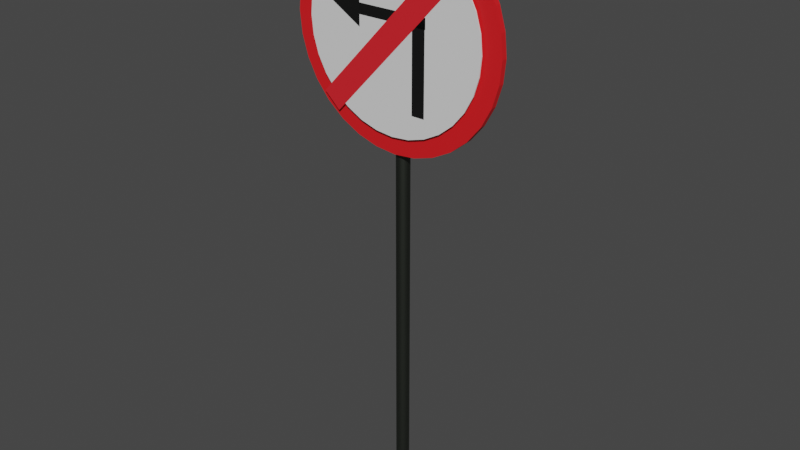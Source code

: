 # Source: zakaz_w_lewo.blend  (saved by Blender 2.81.16; exported with 4.5.12 LTS)
import bpy
from mathutils import Matrix  # noqa: F401  (used for matrix-valued properties, if any)

bpy.ops.wm.read_factory_settings(use_empty=True)
scene = bpy.context.scene
scene.name = 'Scene'

# ---- collections
col_collection = bpy.data.collections.new('Collection'); scene.collection.children.link(col_collection)

# ---- materials (node trees are filled in below, after node groups)
mat_material_001 = bpy.data.materials.new('Material.001')
mat_material_001.use_transparent_shadow = False
mat_material_001.diffuse_color = (0.8, 0.009515, 0.009515, 1.0)
mat_material_002 = bpy.data.materials.new('Material.002')
mat_material_002.use_transparent_shadow = False
mat_material_003 = bpy.data.materials.new('Material.003')
mat_material_003.use_transparent_shadow = False
mat_material_003.diffuse_color = (0.004896, 0.004896, 0.004896, 1.0)
mat_material_004 = bpy.data.materials.new('Material.004')
mat_material_004.use_transparent_shadow = False
mat_material_004.diffuse_color = (0.8, 0.004795, 0.00278, 1.0)
mat_material_009 = bpy.data.materials.new('Material.009')
mat_material_009.use_transparent_shadow = False
mat_material_009.diffuse_color = (0.08714, 0.08714, 0.08714, 1.0)
mat_material_009.metallic = 1.0

# ---- material node trees
mat_material_001.use_nodes = True; mat_material_001.node_tree.nodes.clear()
_N = mat_material_001.node_tree.nodes; _L = mat_material_001.node_tree.links
n0 = _N.new('ShaderNodeOutputMaterial'); n0.name = 'Material Output'; n0.location = (300, 300)
n1 = _N.new('ShaderNodeBsdfPrincipled'); n1.name = 'Principled BSDF'; n1.location = (10, 300)
n1.distribution = 'GGX'
n1.subsurface_method = 'BURLEY'
n1.inputs[0].default_value = (0.8, 0.01138, 0.01562, 1.0)
n1.inputs[3].default_value = 1.45
n1.inputs[27].default_value = (0.0, 0.0, 0.0, 1.0)
n1.inputs[28].default_value = 1.0
_L.new(n1.outputs[0], n0.inputs[0])
n0.is_active_output = True
mat_material_002.use_nodes = True; mat_material_002.node_tree.nodes.clear()
_N = mat_material_002.node_tree.nodes; _L = mat_material_002.node_tree.links
n0 = _N.new('ShaderNodeOutputMaterial'); n0.name = 'Material Output'; n0.location = (300, 300)
n1 = _N.new('ShaderNodeBsdfPrincipled'); n1.name = 'Principled BSDF'; n1.location = (10, 300)
n1.distribution = 'GGX'
n1.subsurface_method = 'BURLEY'
n1.inputs[3].default_value = 1.45
n1.inputs[27].default_value = (0.0, 0.0, 0.0, 1.0)
n1.inputs[28].default_value = 1.0
_L.new(n1.outputs[0], n0.inputs[0])
n0.is_active_output = True
mat_material_003.use_nodes = True; mat_material_003.node_tree.nodes.clear()
_N = mat_material_003.node_tree.nodes; _L = mat_material_003.node_tree.links
n0 = _N.new('ShaderNodeOutputMaterial'); n0.name = 'Material Output'; n0.location = (300, 300)
n1 = _N.new('ShaderNodeBsdfPrincipled'); n1.name = 'Principled BSDF'; n1.location = (10, 300)
n1.distribution = 'GGX'
n1.subsurface_method = 'BURLEY'
n1.inputs[0].default_value = (0.004896, 0.004896, 0.004896, 1.0)
n1.inputs[3].default_value = 1.45
n1.inputs[27].default_value = (0.0, 0.0, 0.0, 1.0)
n1.inputs[28].default_value = 1.0
_L.new(n1.outputs[0], n0.inputs[0])
n0.is_active_output = True
mat_material_004.use_nodes = True; mat_material_004.node_tree.nodes.clear()
_N = mat_material_004.node_tree.nodes; _L = mat_material_004.node_tree.links
n0 = _N.new('ShaderNodeOutputMaterial'); n0.name = 'Material Output'; n0.location = (300, 300)
n1 = _N.new('ShaderNodeBsdfPrincipled'); n1.name = 'Principled BSDF'; n1.location = (10, 300)
n1.distribution = 'GGX'
n1.subsurface_method = 'BURLEY'
n1.inputs[0].default_value = (0.8, 0.01829, 0.02687, 1.0)
n1.inputs[3].default_value = 1.45
n1.inputs[27].default_value = (0.0, 0.0, 0.0, 1.0)
n1.inputs[28].default_value = 1.0
_L.new(n1.outputs[0], n0.inputs[0])
n0.is_active_output = True
mat_material_009.use_nodes = True; mat_material_009.node_tree.nodes.clear()
_N = mat_material_009.node_tree.nodes; _L = mat_material_009.node_tree.links
n0 = _N.new('ShaderNodeOutputMaterial'); n0.name = 'Material Output'; n0.location = (300, 300)
n1 = _N.new('ShaderNodeBsdfPrincipled'); n1.name = 'Principled BSDF'; n1.location = (10, 300)
n1.distribution = 'GGX'
n1.subsurface_method = 'BURLEY'
n1.inputs[0].default_value = (0.09148, 0.1025, 0.08605, 1.0)
n1.inputs[1].default_value = 1.0
n1.inputs[3].default_value = 1.45
n1.inputs[27].default_value = (0.0, 0.0, 0.0, 1.0)
n1.inputs[28].default_value = 1.0
_L.new(n1.outputs[0], n0.inputs[0])
n0.is_active_output = True

# ---- world
world_world = bpy.data.worlds.new('World'); scene.world = world_world
world_world.use_nodes = True; world_world.node_tree.nodes.clear()
_N = world_world.node_tree.nodes; _L = world_world.node_tree.links
n0 = _N.new('ShaderNodeOutputWorld'); n0.name = 'World Output'; n0.location = (300, 300)
n1 = _N.new('ShaderNodeBackground'); n1.name = 'Background'; n1.location = (10, 300)
n1.inputs[0].default_value = (0.05088, 0.05088, 0.05088, 1.0)
_L.new(n1.outputs[0], n0.inputs[0])
n0.is_active_output = True
world_world.color = (0.05088, 0.05088, 0.05088)
world_world.use_sun_shadow = False
world_world.sun_shadow_jitter_overblur = 0.0

# ---- meshes
me_cylinder = bpy.data.meshes.new('Cylinder')
me_cylinder.from_pydata([(0.0, 1.0, -0.025), (0.0, 1.0, 0.025), (0.1951, 0.9808, -0.025), (0.1951, 0.9808, 0.025), (0.3827, 0.9239, -0.025), (0.3827, 0.9239, 0.025), (0.5556, 0.8315, -0.025), (0.5556, 0.8315, 0.025), (0.7071, 0.7071, -0.025), (0.7071, 0.7071, 0.025), (0.8315, 0.5556, -0.025), (0.8315, 0.5556, 0.025), (0.9239, 0.3827, -0.025), (0.9239, 0.3827, 0.025), (0.9808, 0.1951, -0.025), (0.9808, 0.1951, 0.025), (1.0, 7.55e-08, -0.025), (1.0, 7.55e-08, 0.025), (0.9808, -0.1951, -0.025), (0.9808, -0.1951, 0.025), (0.9239, -0.3827, -0.025), (0.9239, -0.3827, 0.025), (0.8315, -0.5556, -0.025), (0.8315, -0.5556, 0.025), (0.7071, -0.7071, -0.025), (0.7071, -0.7071, 0.025), (0.5556, -0.8315, -0.025), (0.5556, -0.8315, 0.025), (0.3827, -0.9239, -0.025), (0.3827, -0.9239, 0.025), (0.1951, -0.9808, -0.025), (0.1951, -0.9808, 0.025), (-3.258e-07, -1.0, -0.025), (-3.258e-07, -1.0, 0.025), (-0.1951, -0.9808, -0.025), (-0.1951, -0.9808, 0.025), (-0.3827, -0.9239, -0.025), (-0.3827, -0.9239, 0.025), (-0.5556, -0.8315, -0.025), (-0.5556, -0.8315, 0.025), (-0.7071, -0.7071, -0.025), (-0.7071, -0.7071, 0.025), (-0.8315, -0.5556, -0.025), (-0.8315, -0.5556, 0.025), (-0.9239, -0.3827, -0.025), (-0.9239, -0.3827, 0.025), (-0.9808, -0.1951, -0.025), (-0.9808, -0.1951, 0.025), (-1.0, 9.656e-07, -0.025), (-1.0, 9.656e-07, 0.025), (-0.9808, 0.1951, -0.025), (-0.9808, 0.1951, 0.025), (-0.9239, 0.3827, -0.025), (-0.9239, 0.3827, 0.025), (-0.8315, 0.5556, -0.025), (-0.8315, 0.5556, 0.025), (-0.7071, 0.7071, -0.025), (-0.7071, 0.7071, 0.025), (-0.5556, 0.8315, -0.025), (-0.5556, 0.8315, 0.025), (-0.3827, 0.9239, -0.025), (-0.3827, 0.9239, 0.025), (-0.1951, 0.9808, -0.025), (-0.1951, 0.9808, 0.025)], [], [(0, 1, 3, 2), (2, 3, 5, 4), (4, 5, 7, 6), (6, 7, 9, 8), (8, 9, 11, 10), (10, 11, 13, 12), (12, 13, 15, 14), (14, 15, 17, 16), (16, 17, 19, 18), (18, 19, 21, 20), (20, 21, 23, 22), (22, 23, 25, 24), (24, 25, 27, 26), (26, 27, 29, 28), (28, 29, 31, 30), (30, 31, 33, 32), (32, 33, 35, 34), (34, 35, 37, 36), (36, 37, 39, 38), (38, 39, 41, 40), (40, 41, 43, 42), (42, 43, 45, 44), (44, 45, 47, 46), (46, 47, 49, 48), (48, 49, 51, 50), (50, 51, 53, 52), (52, 53, 55, 54), (54, 55, 57, 56), (56, 57, 59, 58), (58, 59, 61, 60), (3, 1, 63, 61, 59, 57, 55, 53, 51, 49, 47, 45, 43, 41, 39, 37, 35, 33, 31, 29, 27, 25, 23, 21, 19, 17, 15, 13, 11, 9, 7, 5), (60, 61, 63, 62), (62, 63, 1, 0), (0, 2, 4, 6, 8, 10, 12, 14, 16, 18, 20, 22, 24, 26, 28, 30, 32, 34, 36, 38, 40, 42, 44, 46, 48, 50, 52, 54, 56, 58, 60, 62)])
_uv = me_cylinder.uv_layers.new(name='UVMap')
_uv.uv.foreach_set('vector', [1.0, 0.5, 1.0, 1.0, 0.9688, 1.0, 0.9688, 0.5, 0.9688, 0.5, 0.9688, 1.0, 0.9375, 1.0, 0.9375, 0.5, 0.9375, 0.5, 0.9375, 1.0, 0.9062, 1.0, 0.9062, 0.5, 0.9062, 0.5, 0.9062, 1.0, 0.875, 1.0, 0.875, 0.5, 0.875, 0.5, 0.875, 1.0, 0.8438, 1.0, 0.8438, 0.5, 0.8438, 0.5, 0.8438, 1.0, 0.8125, 1.0, 0.8125, 0.5, 0.8125, 0.5, 0.8125, 1.0, 0.7812, 1.0, 0.7812, 0.5, 0.7812, 0.5, 0.7812, 1.0, 0.75, 1.0, 0.75, 0.5, 0.75, 0.5, 0.75, 1.0, 0.7188, 1.0, 0.7188, 0.5, 0.7188, 0.5, 0.7188, 1.0, 0.6875, 1.0, 0.6875, 0.5, 0.6875, 0.5, 0.6875, 1.0, 0.6562, 1.0, 0.6562, 0.5, 0.6562, 0.5, 0.6562, 1.0, 0.625, 1.0, 0.625, 0.5, 0.625, 0.5, 0.625, 1.0, 0.5938, 1.0, 0.5938, 0.5, 0.5938, 0.5, 0.5938, 1.0, 0.5625, 1.0, 0.5625, 0.5, 0.5625, 0.5, 0.5625, 1.0, 0.5312, 1.0, 0.5312, 0.5, 0.5312, 0.5, 0.5312, 1.0, 0.5, 1.0, 0.5, 0.5, 0.5, 0.5, 0.5, 1.0, 0.4688, 1.0, 0.4688, 0.5, 0.4688, 0.5, 0.4688, 1.0, 0.4375, 1.0, 0.4375, 0.5, 0.4375, 0.5, 0.4375, 1.0, 0.4062, 1.0, 0.4062, 0.5, 0.4062, 0.5, 0.4062, 1.0, 0.375, 1.0, 0.375, 0.5, 0.375, 0.5, 0.375, 1.0, 0.3438, 1.0, 0.3438, 0.5, 0.3438, 0.5, 0.3438, 1.0, 0.3125, 1.0, 0.3125, 0.5, 0.3125, 0.5, 0.3125, 1.0, 0.2812, 1.0, 0.2812, 0.5, 0.2812, 0.5, 0.2812, 1.0, 0.25, 1.0, 0.25, 0.5, 0.25, 0.5, 0.25, 1.0, 0.2188, 1.0, 0.2188, 0.5, 0.2188, 0.5, 0.2188, 1.0, 0.1875, 1.0, 0.1875, 0.5, 0.1875, 0.5, 0.1875, 1.0, 0.1562, 1.0, 0.1562, 0.5, 0.1562, 0.5, 0.1562, 1.0, 0.125, 1.0, 0.125, 0.5, 0.125, 0.5, 0.125, 1.0, 0.09375, 1.0, 0.09375, 0.5, 0.09375, 0.5, 0.09375, 1.0, 0.0625, 1.0, 0.0625, 0.5, 0.2968, 0.4854, 0.25, 0.49, 0.2032, 0.4854, 0.1582, 0.4717, 0.1167, 0.4496, 0.08029, 0.4197, 0.05045, 0.3833, 0.02827, 0.3418, 0.01461, 0.2968, 0.01, 0.25, 0.01461, 0.2032, 0.02827, 0.1582, 0.05045, 0.1167, 0.08029, 0.08029, 0.1167, 0.05045, 0.1582, 0.02827, 0.2032, 0.01461, 0.25, 0.01, 0.2968, 0.01461, 0.3418, 0.02827, 0.3833, 0.05045, 0.4197, 0.08029, 0.4496, 0.1167, 0.4717, 0.1582, 0.4854, 0.2032, 0.49, 0.25, 0.4854, 0.2968, 0.4717, 0.3418, 0.4496, 0.3833, 0.4197, 0.4197, 0.3833, 0.4496, 0.3418, 0.4717, 0.0625, 0.5, 0.0625, 1.0, 0.03125, 1.0, 0.03125, 0.5, 0.03125, 0.5, 0.03125, 1.0, 0.0, 1.0, 0.0, 0.5, 0.75, 0.49, 0.7968, 0.4854, 0.8418, 0.4717, 0.8833, 0.4496, 0.9197, 0.4197, 0.9496, 0.3833, 0.9717, 0.3418, 0.9854, 0.2968, 0.99, 0.25, 0.9854, 0.2032, 0.9717, 0.1582, 0.9496, 0.1167, 0.9197, 0.08029, 0.8833, 0.05045, 0.8418, 0.02827, 0.7968, 0.01461, 0.75, 0.01, 0.7032, 0.01461, 0.6582, 0.02827, 0.6167, 0.05045, 0.5803, 0.08029, 0.5504, 0.1167, 0.5283, 0.1582, 0.5146, 0.2032, 0.51, 0.25, 0.5146, 0.2968, 0.5283, 0.3418, 0.5504, 0.3833, 0.5803, 0.4197, 0.6167, 0.4496, 0.6582, 0.4717, 0.7032, 0.4854])
me_cylinder.materials.append(mat_material_001)
me_cylinder.use_remesh_fix_poles = True
me_cylinder.use_remesh_preserve_attributes = False
me_cylinder.use_mirror_vertex_groups = False
me_cylinder.update()
me_cylinder_001 = bpy.data.meshes.new('Cylinder.001')
me_cylinder_001.from_pydata([(0.0, 0.84, -0.005), (0.0, 0.84, 0.005), (0.1639, 0.8239, -0.005), (0.1639, 0.8239, 0.005), (0.3215, 0.7761, -0.005), (0.3215, 0.7761, 0.005), (0.4667, 0.6984, -0.005), (0.4667, 0.6984, 0.005), (0.594, 0.594, -0.005), (0.594, 0.594, 0.005), (0.6984, 0.4667, -0.005), (0.6984, 0.4667, 0.005), (0.7761, 0.3215, -0.005), (0.7761, 0.3215, 0.005), (0.8239, 0.1639, -0.005), (0.8239, 0.1639, 0.005), (0.84, 6.342e-08, -0.005), (0.84, 6.342e-08, 0.005), (0.8239, -0.1639, -0.005), (0.8239, -0.1639, 0.005), (0.7761, -0.3215, -0.005), (0.7761, -0.3215, 0.005), (0.6984, -0.4667, -0.005), (0.6984, -0.4667, 0.005), (0.594, -0.594, -0.005), (0.594, -0.594, 0.005), (0.4667, -0.6984, -0.005), (0.4667, -0.6984, 0.005), (0.3215, -0.7761, -0.005), (0.3215, -0.7761, 0.005), (0.1639, -0.8239, -0.005), (0.1639, -0.8239, 0.005), (-2.737e-07, -0.84, -0.005), (-2.737e-07, -0.84, 0.005), (-0.1639, -0.8239, -0.005), (-0.1639, -0.8239, 0.005), (-0.3215, -0.7761, -0.005), (-0.3215, -0.7761, 0.005), (-0.4667, -0.6984, -0.005), (-0.4667, -0.6984, 0.005), (-0.594, -0.594, -0.005), (-0.594, -0.594, 0.005), (-0.6984, -0.4667, -0.005), (-0.6984, -0.4667, 0.005), (-0.7761, -0.3215, -0.005), (-0.7761, -0.3215, 0.005), (-0.8239, -0.1639, -0.005), (-0.8239, -0.1639, 0.005), (-0.84, 8.111e-07, -0.005), (-0.84, 8.111e-07, 0.005), (-0.8239, 0.1639, -0.005), (-0.8239, 0.1639, 0.005), (-0.7761, 0.3215, -0.005), (-0.7761, 0.3215, 0.005), (-0.6984, 0.4667, -0.005), (-0.6984, 0.4667, -0.009365), (-0.594, 0.594, -0.005), (-0.594, 0.594, 0.005), (-0.4667, 0.6984, -0.005), (-0.4667, 0.6984, 0.005), (-0.3215, 0.7761, -0.005), (-0.3215, 0.7761, 0.005), (-0.1639, 0.8239, -0.005), (-0.1639, 0.8239, 0.005), (-0.6024, 0.1607, 0.006998), (-0.324, -0.00316, 0.006998), (-0.3213, 0.3199, 0.006998), (-0.324, 0.09603, 0.005635), (0.3241, 0.09603, 0.005635), (-0.324, 0.1881, 0.005635), (0.3241, 0.1881, 0.005635), (0.1982, -0.6128, 0.005635), (0.3184, -0.6128, 0.005635), (0.1982, 0.1866, 0.005635), (0.3184, 0.1866, 0.005635), (-0.5629, -0.7503, 0.006455), (0.7111, 0.6116, 0.006455), (-0.7111, -0.6116, 0.006455), (0.5629, 0.7503, 0.006455)], [], [(0, 1, 3, 2), (2, 3, 5, 4), (4, 5, 7, 6), (6, 7, 9, 8), (8, 9, 11, 10), (10, 11, 13, 12), (12, 13, 15, 14), (14, 15, 17, 16), (16, 17, 19, 18), (18, 19, 21, 20), (20, 21, 23, 22), (22, 23, 25, 24), (24, 25, 27, 26), (26, 27, 29, 28), (28, 29, 31, 30), (30, 31, 33, 32), (32, 33, 35, 34), (34, 35, 37, 36), (36, 37, 39, 38), (38, 39, 41, 40), (40, 41, 43, 42), (42, 43, 45, 44), (44, 45, 47, 46), (46, 47, 49, 48), (48, 49, 51, 50), (50, 51, 53, 52), (52, 53, 55, 54), (54, 55, 57, 56), (56, 57, 59, 58), (58, 59, 61, 60), (3, 1, 63, 61, 59, 57, 55, 53, 51, 49, 47, 45, 43, 41, 39, 37, 35, 33, 31, 29, 27, 25, 23, 21, 19, 17, 15, 13, 11, 9, 7, 5), (60, 61, 63, 62), (62, 63, 1, 0), (0, 2, 4, 6, 8, 10, 12, 14, 16, 18, 20, 22, 24, 26, 28, 30, 32, 34, 36, 38, 40, 42, 44, 46, 48, 50, 52, 54, 56, 58, 60, 62), (65, 66, 64), (67, 68, 70, 69), (71, 72, 74, 73), (75, 76, 78, 77)])
me_cylinder_001.polygons.foreach_set('material_index', [0, 0, 0, 0, 0, 0, 0, 0, 0, 0, 0, 0, 0, 0, 0, 0, 0, 0, 0, 0, 0, 0, 0, 0, 0, 0, 0, 0, 0, 0, 0, 0, 0, 0, 1, 1, 1, 2])
_uv = me_cylinder_001.uv_layers.new(name='UVMap')
_uv.uv.foreach_set('vector', [1.0, 0.5, 1.0, 1.0, 0.9688, 1.0, 0.9688, 0.5, 0.9688, 0.5, 0.9688, 1.0, 0.9375, 1.0, 0.9375, 0.5, 0.9375, 0.5, 0.9375, 1.0, 0.9062, 1.0, 0.9062, 0.5, 0.9062, 0.5, 0.9062, 1.0, 0.875, 1.0, 0.875, 0.5, 0.875, 0.5, 0.875, 1.0, 0.8438, 1.0, 0.8438, 0.5, 0.8438, 0.5, 0.8438, 1.0, 0.8125, 1.0, 0.8125, 0.5, 0.8125, 0.5, 0.8125, 1.0, 0.7812, 1.0, 0.7812, 0.5, 0.7812, 0.5, 0.7812, 1.0, 0.75, 1.0, 0.75, 0.5, 0.75, 0.5, 0.75, 1.0, 0.7188, 1.0, 0.7188, 0.5, 0.7188, 0.5, 0.7188, 1.0, 0.6875, 1.0, 0.6875, 0.5, 0.6875, 0.5, 0.6875, 1.0, 0.6562, 1.0, 0.6562, 0.5, 0.6562, 0.5, 0.6562, 1.0, 0.625, 1.0, 0.625, 0.5, 0.625, 0.5, 0.625, 1.0, 0.5938, 1.0, 0.5938, 0.5, 0.5938, 0.5, 0.5938, 1.0, 0.5625, 1.0, 0.5625, 0.5, 0.5625, 0.5, 0.5625, 1.0, 0.5312, 1.0, 0.5312, 0.5, 0.5312, 0.5, 0.5312, 1.0, 0.5, 1.0, 0.5, 0.5, 0.5, 0.5, 0.5, 1.0, 0.4688, 1.0, 0.4688, 0.5, 0.4688, 0.5, 0.4688, 1.0, 0.4375, 1.0, 0.4375, 0.5, 0.4375, 0.5, 0.4375, 1.0, 0.4062, 1.0, 0.4062, 0.5, 0.4062, 0.5, 0.4062, 1.0, 0.375, 1.0, 0.375, 0.5, 0.375, 0.5, 0.375, 1.0, 0.3438, 1.0, 0.3438, 0.5, 0.3438, 0.5, 0.3438, 1.0, 0.3125, 1.0, 0.3125, 0.5, 0.3125, 0.5, 0.3125, 1.0, 0.2812, 1.0, 0.2812, 0.5, 0.2812, 0.5, 0.2812, 1.0, 0.25, 1.0, 0.25, 0.5, 0.25, 0.5, 0.25, 1.0, 0.2188, 1.0, 0.2188, 0.5, 0.2188, 0.5, 0.2188, 1.0, 0.1875, 1.0, 0.1875, 0.5, 0.1875, 0.5, 0.1875, 1.0, 0.1562, 1.0, 0.1562, 0.5, 0.1562, 0.5, 0.1562, 1.0, 0.125, 1.0, 0.125, 0.5, 0.125, 0.5, 0.125, 1.0, 0.09375, 1.0, 0.09375, 0.5, 0.09375, 0.5, 0.09375, 1.0, 0.0625, 1.0, 0.0625, 0.5, 0.2968, 0.4854, 0.25, 0.49, 0.2032, 0.4854, 0.1582, 0.4717, 0.1167, 0.4496, 0.08029, 0.4197, 0.05045, 0.3833, 0.02827, 0.3418, 0.01461, 0.2968, 0.01, 0.25, 0.01461, 0.2032, 0.02827, 0.1582, 0.05045, 0.1167, 0.08029, 0.08029, 0.1167, 0.05045, 0.1582, 0.02827, 0.2032, 0.01461, 0.25, 0.01, 0.2968, 0.01461, 0.3418, 0.02827, 0.3833, 0.05045, 0.4197, 0.08029, 0.4496, 0.1167, 0.4717, 0.1582, 0.4854, 0.2032, 0.49, 0.25, 0.4854, 0.2968, 0.4717, 0.3418, 0.4496, 0.3833, 0.4197, 0.4197, 0.3833, 0.4496, 0.3418, 0.4717, 0.0625, 0.5, 0.0625, 1.0, 0.03125, 1.0, 0.03125, 0.5, 0.03125, 0.5, 0.03125, 1.0, 0.0, 1.0, 0.0, 0.5, 0.75, 0.49, 0.7968, 0.4854, 0.8418, 0.4717, 0.8833, 0.4496, 0.9197, 0.4197, 0.9496, 0.3833, 0.9717, 0.3418, 0.9854, 0.2968, 0.99, 0.25, 0.9854, 0.2032, 0.9717, 0.1582, 0.9496, 0.1167, 0.9197, 0.08029, 0.8833, 0.05045, 0.8418, 0.02827, 0.7968, 0.01461, 0.75, 0.01, 0.7032, 0.01461, 0.6582, 0.02827, 0.6167, 0.05045, 0.5803, 0.08029, 0.5504, 0.1167, 0.5283, 0.1582, 0.5146, 0.2032, 0.51, 0.25, 0.5146, 0.2968, 0.5283, 0.3418, 0.5504, 0.3833, 0.5803, 0.4197, 0.6167, 0.4496, 0.6582, 0.4717, 0.7032, 0.4854, 0.0, 0.0, 0.0, 0.0, 0.0, 0.0, 0.0, 0.0, 1.0, 0.0, 1.0, 1.0, 0.0, 1.0, 0.0, 0.0, 1.0, 0.0, 1.0, 1.0, 0.0, 1.0, 0.0, 0.0, 1.0, 0.0, 1.0, 1.0, 0.0, 1.0])
me_cylinder_001.materials.append(mat_material_002)
me_cylinder_001.materials.append(mat_material_003)
me_cylinder_001.materials.append(mat_material_004)
me_cylinder_001.use_remesh_fix_poles = True
me_cylinder_001.use_remesh_preserve_attributes = False
me_cylinder_001.use_mirror_vertex_groups = False
me_cylinder_001.update()
me_cylinder_002 = bpy.data.meshes.new('Cylinder.002')
me_cylinder_002.from_pydata([(0.0, 0.06, -1.0), (0.0, 0.06, 1.0), (0.01171, 0.05885, -1.0), (0.01171, 0.05885, 1.0), (0.02296, 0.05543, -1.0), (0.02296, 0.05543, 1.0), (0.03333, 0.04989, -1.0), (0.03333, 0.04989, 1.0), (0.04243, 0.04243, -1.0), (0.04243, 0.04243, 1.0), (0.04989, 0.03333, -1.0), (0.04989, 0.03333, 1.0), (0.05543, 0.02296, -1.0), (0.05543, 0.02296, 1.0), (0.05885, 0.01171, -1.0), (0.05885, 0.01171, 1.0), (0.06, 4.53e-09, -1.0), (0.06, 4.53e-09, 1.0), (0.05885, -0.01171, -1.0), (0.05885, -0.01171, 1.0), (0.05543, -0.02296, -1.0), (0.05543, -0.02296, 1.0), (0.04989, -0.03333, -1.0), (0.04989, -0.03333, 1.0), (0.04243, -0.04243, -1.0), (0.04243, -0.04243, 1.0), (0.03333, -0.04989, -1.0), (0.03333, -0.04989, 1.0), (0.02296, -0.05543, -1.0), (0.02296, -0.05543, 1.0), (0.01171, -0.05885, -1.0), (0.01171, -0.05885, 1.0), (-1.955e-08, -0.06, -1.0), (-1.955e-08, -0.06, 1.0), (-0.01171, -0.05885, -1.0), (-0.01171, -0.05885, 1.0), (-0.02296, -0.05543, -1.0), (-0.02296, -0.05543, 1.0), (-0.03333, -0.04989, -1.0), (-0.03333, -0.04989, 1.0), (-0.04243, -0.04243, -1.0), (-0.04243, -0.04243, 1.0), (-0.04989, -0.03333, -1.0), (-0.04989, -0.03333, 1.0), (-0.05543, -0.02296, -1.0), (-0.05543, -0.02296, 1.0), (-0.05885, -0.01171, -1.0), (-0.05885, -0.01171, 1.0), (-0.06, 5.794e-08, -1.0), (-0.06, 5.794e-08, 1.0), (-0.05885, 0.01171, -1.0), (-0.05885, 0.01171, 1.0), (-0.05543, 0.02296, -1.0), (-0.05543, 0.02296, 1.0), (-0.04989, 0.03333, -1.0), (-0.04989, 0.03333, 1.0), (-0.04243, 0.04243, -1.0), (-0.04243, 0.04243, 1.0), (-0.03333, 0.04989, -1.0), (-0.03333, 0.04989, 1.0), (-0.02296, 0.05543, -1.0), (-0.02296, 0.05543, 1.0), (-0.01171, 0.05885, -1.0), (-0.01171, 0.05885, 1.0)], [], [(0, 1, 3, 2), (2, 3, 5, 4), (4, 5, 7, 6), (6, 7, 9, 8), (8, 9, 11, 10), (10, 11, 13, 12), (12, 13, 15, 14), (14, 15, 17, 16), (16, 17, 19, 18), (18, 19, 21, 20), (20, 21, 23, 22), (22, 23, 25, 24), (24, 25, 27, 26), (26, 27, 29, 28), (28, 29, 31, 30), (30, 31, 33, 32), (32, 33, 35, 34), (34, 35, 37, 36), (36, 37, 39, 38), (38, 39, 41, 40), (40, 41, 43, 42), (42, 43, 45, 44), (44, 45, 47, 46), (46, 47, 49, 48), (48, 49, 51, 50), (50, 51, 53, 52), (52, 53, 55, 54), (54, 55, 57, 56), (56, 57, 59, 58), (58, 59, 61, 60), (3, 1, 63, 61, 59, 57, 55, 53, 51, 49, 47, 45, 43, 41, 39, 37, 35, 33, 31, 29, 27, 25, 23, 21, 19, 17, 15, 13, 11, 9, 7, 5), (60, 61, 63, 62), (62, 63, 1, 0), (0, 2, 4, 6, 8, 10, 12, 14, 16, 18, 20, 22, 24, 26, 28, 30, 32, 34, 36, 38, 40, 42, 44, 46, 48, 50, 52, 54, 56, 58, 60, 62)])
_uv = me_cylinder_002.uv_layers.new(name='UVMap')
_uv.uv.foreach_set('vector', [1.0, 0.5, 1.0, 1.0, 0.9688, 1.0, 0.9688, 0.5, 0.9688, 0.5, 0.9688, 1.0, 0.9375, 1.0, 0.9375, 0.5, 0.9375, 0.5, 0.9375, 1.0, 0.9062, 1.0, 0.9062, 0.5, 0.9062, 0.5, 0.9062, 1.0, 0.875, 1.0, 0.875, 0.5, 0.875, 0.5, 0.875, 1.0, 0.8438, 1.0, 0.8438, 0.5, 0.8438, 0.5, 0.8438, 1.0, 0.8125, 1.0, 0.8125, 0.5, 0.8125, 0.5, 0.8125, 1.0, 0.7812, 1.0, 0.7812, 0.5, 0.7812, 0.5, 0.7812, 1.0, 0.75, 1.0, 0.75, 0.5, 0.75, 0.5, 0.75, 1.0, 0.7188, 1.0, 0.7188, 0.5, 0.7188, 0.5, 0.7188, 1.0, 0.6875, 1.0, 0.6875, 0.5, 0.6875, 0.5, 0.6875, 1.0, 0.6562, 1.0, 0.6562, 0.5, 0.6562, 0.5, 0.6562, 1.0, 0.625, 1.0, 0.625, 0.5, 0.625, 0.5, 0.625, 1.0, 0.5938, 1.0, 0.5938, 0.5, 0.5938, 0.5, 0.5938, 1.0, 0.5625, 1.0, 0.5625, 0.5, 0.5625, 0.5, 0.5625, 1.0, 0.5312, 1.0, 0.5312, 0.5, 0.5312, 0.5, 0.5312, 1.0, 0.5, 1.0, 0.5, 0.5, 0.5, 0.5, 0.5, 1.0, 0.4688, 1.0, 0.4688, 0.5, 0.4688, 0.5, 0.4688, 1.0, 0.4375, 1.0, 0.4375, 0.5, 0.4375, 0.5, 0.4375, 1.0, 0.4062, 1.0, 0.4062, 0.5, 0.4062, 0.5, 0.4062, 1.0, 0.375, 1.0, 0.375, 0.5, 0.375, 0.5, 0.375, 1.0, 0.3438, 1.0, 0.3438, 0.5, 0.3438, 0.5, 0.3438, 1.0, 0.3125, 1.0, 0.3125, 0.5, 0.3125, 0.5, 0.3125, 1.0, 0.2812, 1.0, 0.2812, 0.5, 0.2812, 0.5, 0.2812, 1.0, 0.25, 1.0, 0.25, 0.5, 0.25, 0.5, 0.25, 1.0, 0.2188, 1.0, 0.2188, 0.5, 0.2188, 0.5, 0.2188, 1.0, 0.1875, 1.0, 0.1875, 0.5, 0.1875, 0.5, 0.1875, 1.0, 0.1562, 1.0, 0.1562, 0.5, 0.1562, 0.5, 0.1562, 1.0, 0.125, 1.0, 0.125, 0.5, 0.125, 0.5, 0.125, 1.0, 0.09375, 1.0, 0.09375, 0.5, 0.09375, 0.5, 0.09375, 1.0, 0.0625, 1.0, 0.0625, 0.5, 0.2968, 0.4854, 0.25, 0.49, 0.2032, 0.4854, 0.1582, 0.4717, 0.1167, 0.4496, 0.08029, 0.4197, 0.05045, 0.3833, 0.02827, 0.3418, 0.01461, 0.2968, 0.01, 0.25, 0.01461, 0.2032, 0.02827, 0.1582, 0.05045, 0.1167, 0.08029, 0.08029, 0.1167, 0.05045, 0.1582, 0.02827, 0.2032, 0.01461, 0.25, 0.01, 0.2968, 0.01461, 0.3418, 0.02827, 0.3833, 0.05045, 0.4197, 0.08029, 0.4496, 0.1167, 0.4717, 0.1582, 0.4854, 0.2032, 0.49, 0.25, 0.4854, 0.2968, 0.4717, 0.3418, 0.4496, 0.3833, 0.4197, 0.4197, 0.3833, 0.4496, 0.3418, 0.4717, 0.0625, 0.5, 0.0625, 1.0, 0.03125, 1.0, 0.03125, 0.5, 0.03125, 0.5, 0.03125, 1.0, 0.0, 1.0, 0.0, 0.5, 0.75, 0.49, 0.7968, 0.4854, 0.8418, 0.4717, 0.8833, 0.4496, 0.9197, 0.4197, 0.9496, 0.3833, 0.9717, 0.3418, 0.9854, 0.2968, 0.99, 0.25, 0.9854, 0.2032, 0.9717, 0.1582, 0.9496, 0.1167, 0.9197, 0.08029, 0.8833, 0.05045, 0.8418, 0.02827, 0.7968, 0.01461, 0.75, 0.01, 0.7032, 0.01461, 0.6582, 0.02827, 0.6167, 0.05045, 0.5803, 0.08029, 0.5504, 0.1167, 0.5283, 0.1582, 0.5146, 0.2032, 0.51, 0.25, 0.5146, 0.2968, 0.5283, 0.3418, 0.5504, 0.3833, 0.5803, 0.4197, 0.6167, 0.4496, 0.6582, 0.4717, 0.7032, 0.4854])
me_cylinder_002.materials.append(mat_material_009)
me_cylinder_002.use_remesh_fix_poles = True
me_cylinder_002.use_remesh_preserve_attributes = False
me_cylinder_002.use_mirror_vertex_groups = False
me_cylinder_002.update()

# ---- objects
ob_cylinder = bpy.data.objects.new('Cylinder', me_cylinder)
ob_cylinder_001 = bpy.data.objects.new('Cylinder.001', me_cylinder_001)
ob_cylinder_002 = bpy.data.objects.new('Cylinder.002', me_cylinder_002)

# ---- transforms, parenting, visibility, modifiers, constraints
ob_cylinder.location = (1.192e-07, -0.05637, 4.269)
ob_cylinder.rotation_euler = (1.571, -0.0, 0.0)
ob_cylinder.lineart.crease_threshold = 0.0
ob_cylinder_001.location = (1.192e-07, -0.1085, 4.269)
ob_cylinder_001.rotation_euler = (1.571, -0.0, 0.0)
ob_cylinder_001.lineart.crease_threshold = 0.0
ob_cylinder_002.location = (1.192e-07, 0.02494, 2.561)
ob_cylinder_002.scale = (1.0, 1.0, 2.615)
ob_cylinder_002.lineart.crease_threshold = 0.0

# ---- collection membership
col_collection.objects.link(ob_cylinder)
col_collection.objects.link(ob_cylinder_001)
col_collection.objects.link(ob_cylinder_002)

# ---- scene / render settings (as saved in the file)
scene.frame_start = 1; scene.frame_end = 250; scene.frame_set(1)
scene.render.engine = 'BLENDER_EEVEE_NEXT'
scene.cycles.use_denoising = False
scene.cycles.samples = 128
scene.cycles.sampling_pattern = 'TABULATED_SOBOL'
scene.cycles.use_adaptive_sampling = False
scene.cycles.use_light_tree = False
scene.view_settings.view_transform = 'Filmic'
bpy.context.view_layer.update()

# ---- added for rendering (the .blend has no active camera and no usable light): camera, sun
cam_auto = bpy.data.cameras.new('AutoCamera')
cam_auto.lens = 50.0
cam_auto.sensor_width = 36.0
cam_auto.clip_end = 1000.0
ob_auto_camera = bpy.data.objects.new('AutoCamera', cam_auto)
scene.collection.objects.link(ob_auto_camera)
ob_auto_camera.location = (5.26395, -6.33201, 6.81867)
ob_auto_camera.rotation_euler = (1.09748, -7.21219e-08, 0.694738)
scene.camera = ob_auto_camera
light_auto_sun = bpy.data.lights.new('AutoSun', 'SUN')
light_auto_sun.energy = 3.0
light_auto_sun.angle = 0.0523599
ob_auto_sun = bpy.data.objects.new('AutoSun', light_auto_sun)
scene.collection.objects.link(ob_auto_sun)
ob_auto_sun.rotation_euler = (0.872665, 0.174533, 0.523599)
bpy.context.view_layer.update()
